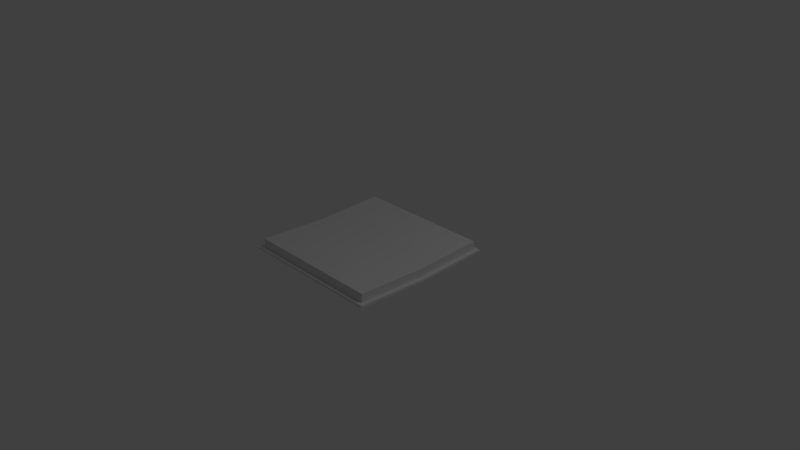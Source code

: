 # Source: Libro.blend  (saved by Blender 2.79.0; exported with 4.5.12 LTS)
import bpy
from mathutils import Matrix  # noqa: F401  (used for matrix-valued properties, if any)

bpy.ops.wm.read_factory_settings(use_empty=True)
scene = bpy.context.scene
scene.name = 'Scene'

# ---- collections
col_collection_1 = bpy.data.collections.new('Collection 1'); scene.collection.children.link(col_collection_1)

# ---- materials (node trees are filled in below, after node groups)
mat_material_libro = bpy.data.materials.new('Material libro')
mat_material_libro.alpha_threshold = 0.0
mat_material_libro.use_transparent_shadow = False
mat_material_libro.roughness = 0.5
mat_material_libro.line_color = (0.0, 0.0, 0.0, 1.0)

# ---- material node trees

# ---- world
world_world = bpy.data.worlds.new('World'); scene.world = world_world
world_world.color = (0.05088, 0.05088, 0.05088)
world_world.use_sun_shadow = False
world_world.sun_shadow_jitter_overblur = 0.0
world_world.cycles.sampling_method = 'MANUAL'

# ---- cameras
cam_camera = bpy.data.cameras.new('Camera')
cam_camera.clip_end = 100.0
cam_camera.lens = 35.0
cam_camera.sensor_width = 32.0
cam_camera.sensor_height = 18.0
cam_camera.ortho_scale = 7.314
cam_camera.dof.focus_distance = 0.0
cam_camera.dof.aperture_fstop = 128.0

# ---- lights
light_lamp = bpy.data.lights.new('Lamp', 'POINT')
light_lamp.transmission_factor = 0.0
light_lamp.cutoff_distance = 30.0
light_lamp.energy = 100.0
light_lamp.shadow_buffer_clip_start = 1.001
light_lamp.shadow_soft_size = 0.1
light_lamp.shadow_maximum_resolution = 0.006
light_lamp.use_absolute_resolution = True

# ---- meshes
me_cube = bpy.data.meshes.new('Cube')
me_cube.from_pydata([(1.0, 1.0, -1.0), (1.0, -1.0, -1.0), (-1.0, -1.0, -1.0), (-1.0, 1.0, -1.0), (1.0, 1.0, -0.9679), (1.0, -1.0, -0.9679), (-1.0, -1.0, -0.9679), (-1.0, 1.0, -0.9679), (1.0, -5.96e-08, -1.04), (-1.0, 2.98e-07, -1.04), (1.0, -5.364e-07, -1.008), (-1.0, 1.788e-07, -1.008), (0.9453, -5.18e-07, -1.006), (0.9453, -0.9453, -0.9686), (0.9453, 0.9453, -0.9686), (-0.9453, 0.9453, -0.9686), (-0.9453, -0.9453, -0.9686), (-0.9453, 1.582e-07, -1.006), (0.9453, -5.18e-07, -0.8899), (0.9453, -0.9453, -0.852), (0.9453, 0.9453, -0.852), (-0.9453, 0.9453, -0.852), (-0.9453, -0.9453, -0.852), (-0.9453, 1.582e-07, -0.8899)], [], [(8, 1, 2, 9), (6, 5, 13, 16), (8, 10, 5, 1), (1, 5, 6, 2), (9, 11, 7, 3), (4, 0, 3, 7), (2, 6, 11, 9), (0, 4, 10, 8), (10, 4, 14, 12), (0, 8, 9, 3), (15, 17, 23, 21), (17, 16, 22, 23), (5, 10, 12, 13), (11, 6, 16, 17), (7, 11, 17, 15), (4, 7, 15, 14), (18, 23, 22, 19), (20, 21, 23, 18), (14, 15, 21, 20), (12, 14, 20, 18), (16, 13, 19, 22), (13, 12, 18, 19)])
_uv = me_cube.uv_layers.new(name='UVMap')
_uv.uv.foreach_set('vector', [0.5, 0.25, 0.5, 0.5, 5.96e-08, 0.5, 1.49e-08, 0.25, 0.5, 0.5, 0.5, 1.192e-07, 0.5137, 0.01366, 0.5137, 0.4863, 0.6263, 0.75, 0.6343, 0.75, 0.6443, 1.0, 0.6363, 1.0, 0.6604, 1.0, 0.6524, 1.0, 0.6524, 0.5, 0.6604, 0.5, 0.6082, 0.75, 0.6163, 0.75, 0.6263, 1.0, 0.6183, 1.0, 0.6443, 0.5, 0.6524, 0.5, 0.6524, 1.0, 0.6443, 1.0, 0.6183, 0.5, 0.6263, 0.5, 0.6163, 0.75, 0.6082, 0.75, 0.6363, 0.5, 0.6443, 0.5, 0.6343, 0.75, 0.6263, 0.75, 0.75, 5.96e-08, 1.0, 0.0, 0.9863, 0.01366, 0.75, 0.01366, 0.5, 0.0, 0.5, 0.25, 1.49e-08, 0.25, 0.0, 1.043e-07, 0.5208, 0.9727, 0.5113, 0.7363, 0.5405, 0.7363, 0.5499, 0.9727, 0.5113, 0.7363, 0.5208, 0.5, 0.5499, 0.5, 0.5405, 0.7363, 0.5, 1.192e-07, 0.75, 5.96e-08, 0.75, 0.01366, 0.5137, 0.01366, 0.75, 0.5, 0.5, 0.5, 0.5137, 0.4863, 0.75, 0.4863, 1.0, 0.5, 0.75, 0.5, 0.75, 0.4863, 0.9863, 0.4863, 1.0, 0.0, 1.0, 0.5, 0.9863, 0.4863, 0.9863, 0.01366, 0.2363, 0.5, 0.2363, 0.9727, 1.043e-07, 0.9727, 0.0, 0.5, 0.4727, 0.5, 0.4727, 0.9727, 0.2363, 0.9727, 0.2363, 0.5, 0.5791, 0.9727, 0.5791, 0.5, 0.6082, 0.5, 0.6082, 0.9727, 0.4727, 0.7363, 0.4821, 0.5, 0.5113, 0.5, 0.5018, 0.7363, 0.5499, 0.9727, 0.5499, 0.5, 0.5791, 0.5, 0.5791, 0.9727, 0.4821, 0.9727, 0.4727, 0.7363, 0.5018, 0.7363, 0.5113, 0.9727])
me_cube.materials.append(mat_material_libro)
me_cube.use_remesh_preserve_volume = False
me_cube.use_remesh_preserve_attributes = False
me_cube.use_mirror_vertex_groups = False
me_cube.update()

# ---- objects
ob_cube = bpy.data.objects.new('Cube', me_cube)
ob_lamp = bpy.data.objects.new('Lamp', light_lamp)
ob_camera = bpy.data.objects.new('Camera', cam_camera)

# ---- transforms, parenting, visibility, modifiers, constraints
ob_cube.location = (0.0, 0.0, 1.052)
ob_cube.lock_rotations_4d = False
ob_cube.empty_display_type = 'ARROWS'
ob_cube.lineart.crease_threshold = 0.0
ob_lamp.location = (4.076, 1.005, 5.904)
ob_lamp.rotation_euler = (0.6503, 0.05522, 1.866)
ob_lamp.lock_rotations_4d = False
ob_lamp.empty_display_type = 'ARROWS'
ob_lamp.color = (0.0, 0.0, 0.0, 0.0)
ob_lamp.lineart.crease_threshold = 0.0
ob_camera.location = (7.481, -6.508, 5.344)
ob_camera.rotation_euler = (1.109, 0.0, 0.8149)
ob_camera.lock_rotations_4d = False
ob_camera.empty_display_type = 'ARROWS'
ob_camera.color = (0.0, 0.0, 0.0, 0.0)
ob_camera.display_type = 'WIRE'
ob_camera.lineart.crease_threshold = 0.0

# ---- collection membership
col_collection_1.objects.link(ob_cube)
col_collection_1.objects.link(ob_lamp)
col_collection_1.objects.link(ob_camera)

# ---- scene / render settings (as saved in the file)
scene.camera = ob_camera
scene.frame_start = 1; scene.frame_end = 250; scene.frame_set(1)
scene.render.engine = 'BLENDER_EEVEE_NEXT'
scene.render.resolution_percentage = 50
scene.render.dither_intensity = 0.0
scene.cycles.use_denoising = False
scene.cycles.samples = 128
scene.cycles.sampling_pattern = 'TABULATED_SOBOL'
scene.cycles.use_adaptive_sampling = False
scene.cycles.use_light_tree = False
scene.cycles.blur_glossy = 0.0
scene.cycles.sample_clamp_indirect = 0.0
scene.view_settings.view_transform = 'Standard'
bpy.context.view_layer.update()
